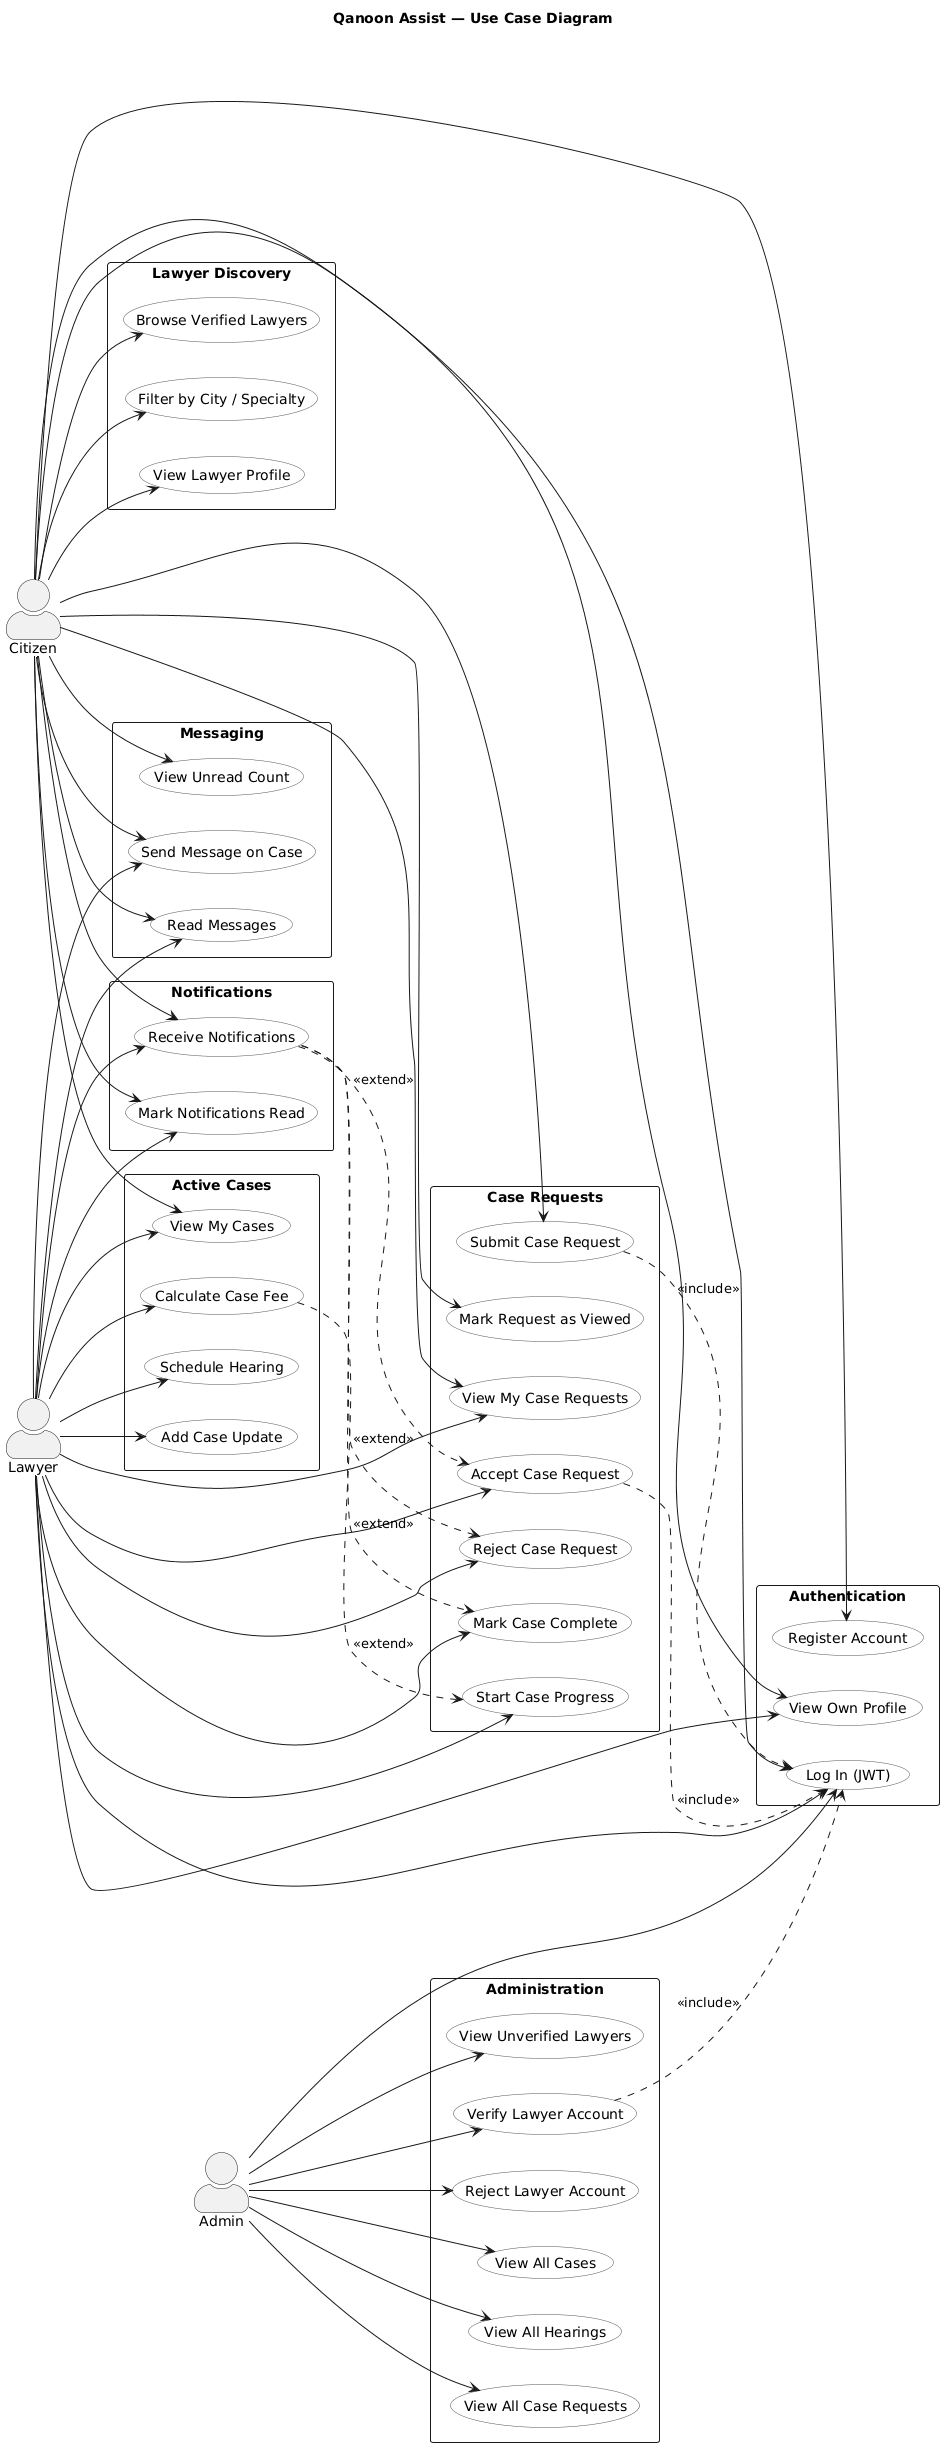

The diagram above was rendered by PlantUML. Its source (embedded in the PNG):
@startuml
title Qanoon Assist — Use Case Diagram

left to right direction
skinparam actorStyle awesome
skinparam usecaseBorderColor #555555
skinparam usecaseBackgroundColor #FDFEFE
skinparam packageStyle Rectangle

actor Citizen as C
actor Lawyer  as L
actor Admin   as A

' ──────────────────────────────────────────
rectangle "Authentication" {
    usecase "Register Account"    as UC_REG
    usecase "Log In (JWT)"        as UC_LOGIN
    usecase "View Own Profile"    as UC_PROFILE
}

rectangle "Lawyer Discovery" {
    usecase "Browse Verified Lawyers"   as UC_BROWSE
    usecase "Filter by City / Specialty" as UC_FILTER
    usecase "View Lawyer Profile"        as UC_VIEW_LAWYER
}

rectangle "Case Requests" {
    usecase "Submit Case Request"      as UC_SUBMIT
    usecase "View My Case Requests"    as UC_MY_REQ
    usecase "Mark Request as Viewed"   as UC_VIEWED
    usecase "Accept Case Request"      as UC_ACCEPT
    usecase "Reject Case Request"      as UC_REJECT
    usecase "Start Case Progress"      as UC_START
    usecase "Mark Case Complete"       as UC_COMPLETE
}

rectangle "Active Cases" {
    usecase "View My Cases"           as UC_CASES
    usecase "Schedule Hearing"        as UC_HEARING
    usecase "Add Case Update"         as UC_UPDATE
    usecase "Calculate Case Fee"      as UC_FEE
}

rectangle "Messaging" {
    usecase "Send Message on Case"    as UC_MSG_SEND
    usecase "Read Messages"           as UC_MSG_READ
    usecase "View Unread Count"       as UC_MSG_COUNT
}

rectangle "Notifications" {
    usecase "Receive Notifications"   as UC_NOTIF
    usecase "Mark Notifications Read" as UC_NOTIF_READ
}

rectangle "Administration" {
    usecase "View Unverified Lawyers" as UC_UNVERIFIED
    usecase "Verify Lawyer Account"   as UC_VERIFY
    usecase "Reject Lawyer Account"   as UC_REJECT_L
    usecase "View All Cases"          as UC_ALL_CASES
    usecase "View All Hearings"       as UC_ALL_HEAR
    usecase "View All Case Requests"  as UC_ALL_REQ
}

' ── Citizen ──
C --> UC_REG
C --> UC_LOGIN
C --> UC_PROFILE
C --> UC_BROWSE
C --> UC_FILTER
C --> UC_VIEW_LAWYER
C --> UC_SUBMIT
C --> UC_MY_REQ
C --> UC_VIEWED
C --> UC_CASES
C --> UC_MSG_SEND
C --> UC_MSG_READ
C --> UC_MSG_COUNT
C --> UC_NOTIF
C --> UC_NOTIF_READ

' ── Lawyer ──
L --> UC_LOGIN
L --> UC_PROFILE
L --> UC_MY_REQ
L --> UC_ACCEPT
L --> UC_REJECT
L --> UC_START
L --> UC_COMPLETE
L --> UC_CASES
L --> UC_HEARING
L --> UC_UPDATE
L --> UC_FEE
L --> UC_MSG_SEND
L --> UC_MSG_READ
L --> UC_NOTIF
L --> UC_NOTIF_READ

' ── Admin ──
A --> UC_LOGIN
A --> UC_UNVERIFIED
A --> UC_VERIFY
A --> UC_REJECT_L
A --> UC_ALL_CASES
A --> UC_ALL_HEAR
A --> UC_ALL_REQ

' ── Extends / Includes ──
UC_SUBMIT    ..> UC_LOGIN    : <<include>>
UC_ACCEPT    ..> UC_LOGIN    : <<include>>
UC_VERIFY    ..> UC_LOGIN    : <<include>>
UC_FEE       ..> UC_START    : <<extend>>
UC_NOTIF     ..> UC_ACCEPT   : <<extend>>
UC_NOTIF     ..> UC_REJECT   : <<extend>>
UC_NOTIF     ..> UC_COMPLETE : <<extend>>
@enduml